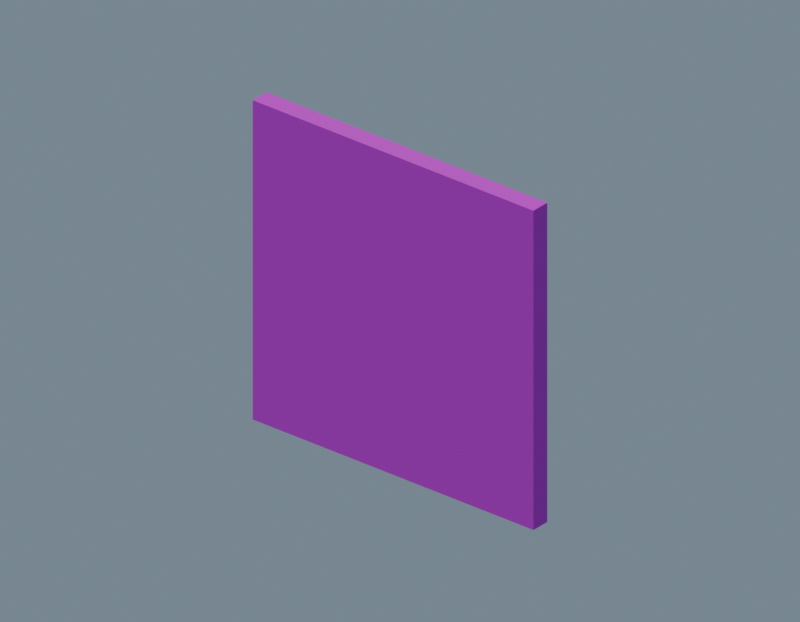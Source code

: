 # Source: wall_game.blend  (saved by Blender 5.1.29; exported with 4.5.12 LTS)
import bpy
from mathutils import Matrix  # noqa: F401  (used for matrix-valued properties, if any)

bpy.ops.wm.read_factory_settings(use_empty=True)
scene = bpy.context.scene
scene.name = 'Scene'

# ---- images (referenced by path relative to the original .blend; pixels are not part of the script)
import os
ASSET_DIR = os.environ.get("B2B_ASSET_DIR", "")  # directory of the original .blend (textures are referenced by path, not embedded)
HERE = os.path.dirname(os.path.abspath(__file__))  # packed textures are extracted next to this script under _unpacked/

def load_image(name, relpath, width, height, colorspace="sRGB"):
    """Load a texture the original file referenced (path relative to the .blend, or extracted next to this script)."""
    p = next((c for c in (os.path.join(HERE, relpath), os.path.join(ASSET_DIR, relpath)) if relpath and os.path.exists(c)), "")
    if p:
        img = bpy.data.images.load(p, check_existing=True)
        img.name = name
    else:  # same state as the original file: an image datablock whose file is absent (Cycles renders it pink)
        img = bpy.data.images.new(name, width, height)
        img.source = "FILE"
        img.filepath = "//" + (relpath or name)
    img.colorspace_settings.name = colorspace
    return img
img_light_02_png = load_image('Light_02.png', 'Light_02.png', 1024, 1024, 'sRGB')

# ---- materials (node trees are filled in below, after node groups)
mat_kenney_wall_001 = bpy.data.materials.new('Kenney_wall.001')

# ---- material node trees
mat_kenney_wall_001.use_nodes = True; mat_kenney_wall_001.node_tree.nodes.clear()
_N = mat_kenney_wall_001.node_tree.nodes; _L = mat_kenney_wall_001.node_tree.links
n0 = _N.new('ShaderNodeBsdfPrincipled'); n0.name = 'Principled BSDF'; n0.location = (-200, 100)
n0.inputs[2].default_value = 0.9
n1 = _N.new('ShaderNodeOutputMaterial'); n1.name = 'Material Output'; n1.location = (200, 100)
n2 = _N.new('ShaderNodeTexImage'); n2.name = 'Image Texture'; n2.location = (0, 0)
n2.image = img_light_02_png
n3 = _N.new('ShaderNodeMixRGB'); n3.name = 'Mix (Legacy)'; n3.location = (0, 0)
n3.blend_type = 'MULTIPLY'
n3.inputs[0].default_value = 1.0
n3.inputs[2].default_value = (0.74, 0.74, 0.74, 1.0)
_L.new(n0.outputs[0], n1.inputs[0])
_L.new(n2.outputs[0], n3.inputs[1])
_L.new(n3.outputs[0], n0.inputs[0])
n1.is_active_output = True

# ---- world
world_cool_neutral_001 = bpy.data.worlds.new('Cool_neutral.001'); scene.world = world_cool_neutral_001
world_cool_neutral_001.use_nodes = True; world_cool_neutral_001.node_tree.nodes.clear()
_N = world_cool_neutral_001.node_tree.nodes; _L = world_cool_neutral_001.node_tree.links
n0 = _N.new('ShaderNodeBackground'); n0.name = 'Background'; n0.location = (-200, 100)
n0.inputs[0].default_value = (0.3, 0.4, 0.5, 1.0)
n0.inputs[1].default_value = 0.6
n1 = _N.new('ShaderNodeOutputWorld'); n1.name = 'World Output'; n1.location = (200, 100)
_L.new(n0.outputs[0], n1.inputs[0])
n1.is_active_output = True

# ---- cameras
cam_material_check = bpy.data.cameras.new('Material_check')
cam_material_check.type = 'ORTHO'
cam_material_check.ortho_scale = 6.6

# ---- lights
light_material_check_sun = bpy.data.lights.new('Material_check_Sun', 'SUN')
light_material_check_sun.energy = 2.4

# ---- meshes
me_cube_005 = bpy.data.meshes.new('Cube.005')
me_cube_005.from_pydata([(-1.5, -0.09, 0.0), (-1.5, -0.09, 0.0), (-1.5, -0.09, 0.0), (-1.5, -0.09, 3.0), (-1.5, -0.09, 3.0), (-1.5, -0.09, 3.0), (-1.5, 0.09, 0.0), (-1.5, 0.09, 0.0), (-1.5, 0.09, 0.0), (-1.5, 0.09, 3.0), (-1.5, 0.09, 3.0), (-1.5, 0.09, 3.0), (1.5, -0.09, 0.0), (1.5, -0.09, 0.0), (1.5, -0.09, 0.0), (1.5, -0.09, 3.0), (1.5, -0.09, 3.0), (1.5, -0.09, 3.0), (1.5, 0.09, 0.0), (1.5, 0.09, 0.0), (1.5, 0.09, 0.0), (1.5, 0.09, 3.0), (1.5, 0.09, 3.0), (1.5, 0.09, 3.0)], [], [(2, 5, 11), (2, 11, 8), (6, 9, 21), (6, 21, 18), (20, 23, 17), (20, 17, 14), (12, 15, 3), (12, 3, 0), (7, 19, 13), (7, 13, 1), (22, 10, 4), (22, 4, 16)])
_uv = me_cube_005.uv_layers.new(name='UVMap')
_uv.uv.foreach_set('vector', [-0.0225, 0.0, -0.0225, 0.75, 0.0225, 0.75, -0.0225, 0.0, 0.0225, 0.75, 0.0225, 0.0, -0.375, 0.0, -0.375, 0.75, 0.375, 0.75, -0.375, 0.0, 0.375, 0.75, 0.375, 0.0, 0.0225, 0.0, 0.0225, 0.75, -0.0225, 0.75, 0.0225, 0.0, -0.0225, 0.75, -0.0225, 0.0, 0.375, 0.0, 0.375, 0.75, -0.375, 0.75, 0.375, 0.0, -0.375, 0.75, -0.375, 0.0, -0.375, 0.0225, 0.375, 0.0225, 0.375, -0.0225, -0.375, 0.0225, 0.375, -0.0225, -0.375, -0.0225, 0.375, 0.0225, -0.375, 0.0225, -0.375, -0.0225, 0.375, 0.0225, -0.375, -0.0225, 0.375, -0.0225])
me_cube_005.materials.append(mat_kenney_wall_001)
me_cube_005.update()
me_cube_005.normals_split_custom_set([tuple(v) for v in zip(*[iter([-1.0, 0.0, 0.0, -1.0, 0.0, 0.0, -1.0, 0.0, 0.0, -1.0, 0.0, 0.0, -1.0, 0.0, 0.0, -1.0, 0.0, 0.0, 0.0, 1.0, 0.0, 0.0, 1.0, 0.0, 0.0, 1.0, 0.0, 0.0, 1.0, 0.0, 0.0, 1.0, 0.0, 0.0, 1.0, 0.0, 1.0, 0.0, 0.0, 1.0, 0.0, 0.0, 1.0, 0.0, 0.0, 1.0, 0.0, 0.0, 1.0, 0.0, 0.0, 1.0, 0.0, 0.0, 0.0, -1.0, 0.0, 0.0, -1.0, 0.0, 0.0, -1.0, 0.0, 0.0, -1.0, 0.0, 0.0, -1.0, 0.0, 0.0, -1.0, 0.0, 0.0, 0.0, -1.0, 0.0, 0.0, -1.0, 0.0, 0.0, -1.0, 0.0, 0.0, -1.0, 0.0, 0.0, -1.0, 0.0, 0.0, -1.0, 0.0, 0.0, 1.0, 0.0, 0.0, 1.0, 0.0, 0.0, 1.0, 0.0, 0.0, 1.0, 0.0, 0.0, 1.0, 0.0, 0.0, 1.0])] * 3)])

# ---- objects
ob_wall_mesh = bpy.data.objects.new('wall_mesh', me_cube_005)
ob_material_check_sun = bpy.data.objects.new('Material_check_Sun', light_material_check_sun)
ob_material_check = bpy.data.objects.new('Material_check', cam_material_check)

# ---- transforms, parenting, visibility, modifiers, constraints
ob_wall_mesh.location = (0.0, 0.0, 0.0)
ob_wall_mesh.rotation_mode = 'QUATERNION'
ob_wall_mesh.rotation_quaternion = (1.0, 0.0, 0.0, 0.0)
ob_material_check_sun.location = (0.0, 0.0, 0.0)
ob_material_check_sun.rotation_euler = (0.4, -0.5, -0.35)
ob_material_check.location = (4.2, -5.1, 5.1)
ob_material_check.rotation_euler = (1.072, 1.256e-08, 0.6889)

# ---- collection membership
scene.collection.objects.link(ob_wall_mesh)
scene.collection.objects.link(ob_material_check_sun)
scene.collection.objects.link(ob_material_check)

# ---- scene / render settings (as saved in the file)
scene.camera = ob_material_check
scene.frame_start = 1; scene.frame_end = 250; scene.frame_set(1)
scene.render.engine = 'BLENDER_EEVEE_NEXT'
scene.render.resolution_x = 900
scene.render.resolution_y = 700
scene.render.bake_bias = 0.0
scene.render.bake_samples = 0
scene.cycles.sampling_pattern = 'TABULATED_SOBOL'
scene.eevee.use_volume_custom_range = False
bpy.context.view_layer.update()
